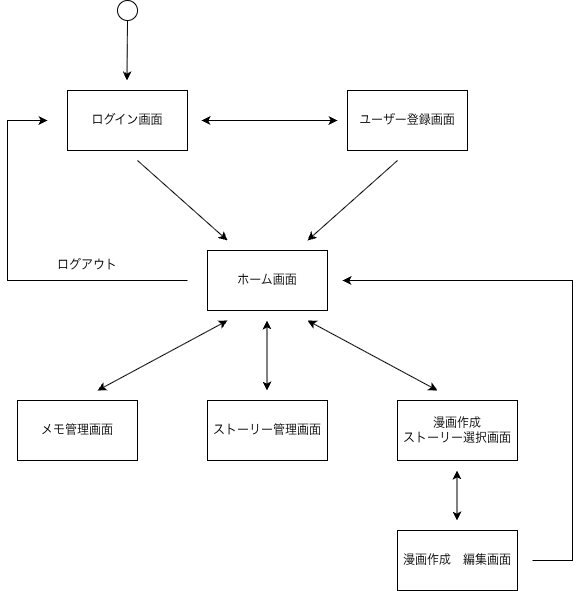

The diagram above was exported from draw.io. Its source (the exported page's mxGraphModel, read from the mxfile embedded in the PNG):
<mxGraphModel dx="1244" dy="767" grid="1" gridSize="10" guides="1" tooltips="1" connect="1" arrows="1" fold="1" page="1" pageScale="1" pageWidth="827" pageHeight="1169" math="0" shadow="0">
  <root>
    <mxCell id="0" />
    <mxCell id="1" parent="0" />
    <mxCell id="kCQp68QPIQbmdtmneTC5-2" parent="1" style="rounded=0;whiteSpace=wrap;html=1;" value="ユーザー登録画面" vertex="1">
      <mxGeometry height="60" width="120" x="510" y="230" as="geometry" />
    </mxCell>
    <mxCell id="kCQp68QPIQbmdtmneTC5-3" parent="1" style="rounded=0;whiteSpace=wrap;html=1;" value="ログイン画面" vertex="1">
      <mxGeometry height="60" width="120" x="230" y="230" as="geometry" />
    </mxCell>
    <mxCell id="kCQp68QPIQbmdtmneTC5-4" edge="1" parent="1" style="endArrow=classic;startArrow=classic;html=1;rounded=0;" value="">
      <mxGeometry height="50" relative="1" width="50" as="geometry">
        <mxPoint x="364" y="260" as="sourcePoint" />
        <mxPoint x="500" y="260" as="targetPoint" />
      </mxGeometry>
    </mxCell>
    <mxCell id="kCQp68QPIQbmdtmneTC5-5" parent="1" style="rounded=0;whiteSpace=wrap;html=1;" value="ホーム画面" vertex="1">
      <mxGeometry height="60" width="120" x="370" y="390" as="geometry" />
    </mxCell>
    <mxCell id="kCQp68QPIQbmdtmneTC5-6" edge="1" parent="1" style="endArrow=classic;html=1;rounded=0;" value="">
      <mxGeometry height="50" relative="1" width="50" as="geometry">
        <mxPoint x="300" y="300" as="sourcePoint" />
        <mxPoint x="390" y="380" as="targetPoint" />
      </mxGeometry>
    </mxCell>
    <mxCell id="kCQp68QPIQbmdtmneTC5-7" edge="1" parent="1" style="endArrow=classic;html=1;rounded=0;" value="">
      <mxGeometry height="50" relative="1" width="50" as="geometry">
        <mxPoint x="560" y="300" as="sourcePoint" />
        <mxPoint x="470" y="380" as="targetPoint" />
      </mxGeometry>
    </mxCell>
    <mxCell id="kCQp68QPIQbmdtmneTC5-8" parent="1" style="rounded=0;whiteSpace=wrap;html=1;" value="メモ管理画面" vertex="1">
      <mxGeometry height="60" width="120" x="180" y="540" as="geometry" />
    </mxCell>
    <mxCell id="kCQp68QPIQbmdtmneTC5-9" parent="1" style="rounded=0;whiteSpace=wrap;html=1;" value="ストーリー管理画面" vertex="1">
      <mxGeometry height="60" width="120" x="370" y="540" as="geometry" />
    </mxCell>
    <mxCell id="kCQp68QPIQbmdtmneTC5-10" parent="1" style="rounded=0;whiteSpace=wrap;html=1;" value="漫画作成&lt;div&gt;ストーリー選択画面&lt;/div&gt;" vertex="1">
      <mxGeometry height="60" width="120" x="560" y="540" as="geometry" />
    </mxCell>
    <mxCell id="kCQp68QPIQbmdtmneTC5-11" parent="1" style="rounded=0;whiteSpace=wrap;html=1;" value="漫画作成　&lt;span style=&quot;background-color: transparent; color: light-dark(rgb(0, 0, 0), rgb(255, 255, 255));&quot;&gt;編集画面&lt;/span&gt;" vertex="1">
      <mxGeometry height="60" width="120" x="560" y="670" as="geometry" />
    </mxCell>
    <mxCell id="kCQp68QPIQbmdtmneTC5-16" edge="1" parent="1" style="endArrow=classic;startArrow=classic;html=1;rounded=0;" value="">
      <mxGeometry height="50" relative="1" width="50" as="geometry">
        <mxPoint x="260" y="530" as="sourcePoint" />
        <mxPoint x="390" y="460" as="targetPoint" />
      </mxGeometry>
    </mxCell>
    <mxCell id="kCQp68QPIQbmdtmneTC5-17" edge="1" parent="1" style="endArrow=classic;startArrow=classic;html=1;rounded=0;" value="">
      <mxGeometry height="50" relative="1" width="50" as="geometry">
        <mxPoint x="600" y="530" as="sourcePoint" />
        <mxPoint x="470" y="460" as="targetPoint" />
      </mxGeometry>
    </mxCell>
    <mxCell id="kCQp68QPIQbmdtmneTC5-18" edge="1" parent="1" style="endArrow=classic;startArrow=classic;html=1;rounded=0;" value="">
      <mxGeometry height="50" relative="1" width="50" as="geometry">
        <mxPoint x="429.5" y="530" as="sourcePoint" />
        <mxPoint x="429.5" y="460" as="targetPoint" />
      </mxGeometry>
    </mxCell>
    <mxCell id="kCQp68QPIQbmdtmneTC5-20" edge="1" parent="1" source="kCQp68QPIQbmdtmneTC5-21" style="endArrow=classic;html=1;rounded=0;exitX=0.5;exitY=1;exitDx=0;exitDy=0;" value="">
      <mxGeometry height="50" relative="1" width="50" as="geometry">
        <mxPoint x="290" y="170" as="sourcePoint" />
        <mxPoint x="289.5" y="220" as="targetPoint" />
      </mxGeometry>
    </mxCell>
    <mxCell id="kCQp68QPIQbmdtmneTC5-21" parent="1" style="ellipse;whiteSpace=wrap;html=1;aspect=fixed;labelBackgroundColor=none;fillColor=none;" value="" vertex="1">
      <mxGeometry height="20" width="20" x="280" y="140" as="geometry" />
    </mxCell>
    <mxCell id="kCQp68QPIQbmdtmneTC5-22" edge="1" parent="1" style="endArrow=classic;html=1;rounded=0;edgeStyle=orthogonalEdgeStyle;elbow=vertical;" value="">
      <mxGeometry height="50" relative="1" width="50" as="geometry">
        <Array as="points">
          <mxPoint x="210" y="420" />
          <mxPoint x="170" y="420" />
          <mxPoint x="170" y="260" />
        </Array>
        <mxPoint x="350" y="420" as="sourcePoint" />
        <mxPoint x="210" y="260" as="targetPoint" />
      </mxGeometry>
    </mxCell>
    <mxCell id="kCQp68QPIQbmdtmneTC5-23" parent="1" style="text;html=1;whiteSpace=wrap;strokeColor=none;fillColor=none;align=center;verticalAlign=middle;rounded=0;" value="ログアウト" vertex="1">
      <mxGeometry height="30" width="100" x="200" y="390" as="geometry" />
    </mxCell>
    <mxCell id="kCQp68QPIQbmdtmneTC5-24" edge="1" parent="1" style="endArrow=classic;html=1;rounded=0;edgeStyle=orthogonalEdgeStyle;elbow=vertical;" value="">
      <mxGeometry height="50" relative="1" width="50" as="geometry">
        <Array as="points">
          <mxPoint x="695" y="700" />
          <mxPoint x="735" y="700" />
          <mxPoint x="735" y="420" />
        </Array>
        <mxPoint x="695" y="700" as="sourcePoint" />
        <mxPoint x="505" y="420" as="targetPoint" />
      </mxGeometry>
    </mxCell>
    <mxCell id="kCQp68QPIQbmdtmneTC5-25" edge="1" parent="1" style="endArrow=classic;startArrow=classic;html=1;rounded=0;" value="">
      <mxGeometry height="50" relative="1" width="50" as="geometry">
        <mxPoint x="619.5" y="660" as="sourcePoint" />
        <mxPoint x="619.5" y="610" as="targetPoint" />
      </mxGeometry>
    </mxCell>
  </root>
</mxGraphModel>